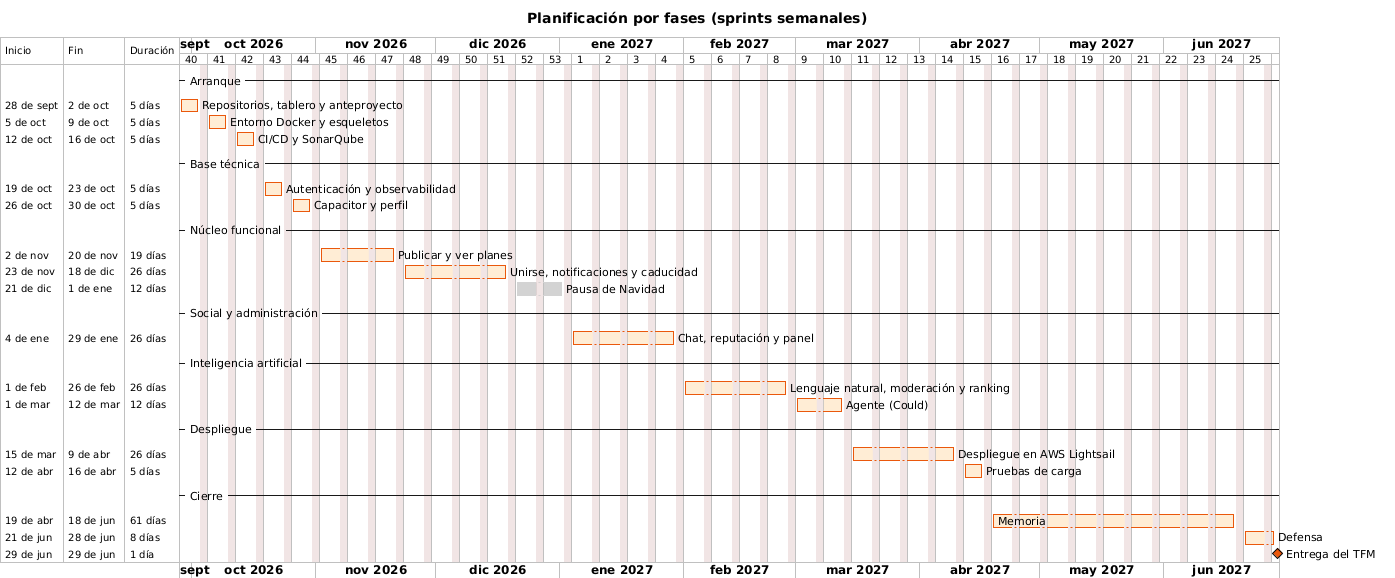

The diagram above was rendered by PlantUML. Its source (embedded in the PNG):
@startgantt 09-planificacion-gantt
<style>
ganttDiagram {
  task {
    BackGroundColor #FFEDD5
    LineColor #EA580C
  }
  milestone {
    BackGroundColor #EA580C
  }
}
</style>
title Planificación por fases (sprints semanales)
language es
printscale weekly
Project starts 2026-09-28
saturday are closed
sunday are closed

-- Arranque --
[Repositorios, tablero y anteproyecto] starts 2026-09-28 and lasts 5 days
[Entorno Docker y esqueletos] starts 2026-10-05 and lasts 5 days
[CI/CD y SonarQube] starts 2026-10-12 and lasts 5 days

-- Base técnica --
[Autenticación y observabilidad] starts 2026-10-19 and lasts 5 days
[Capacitor y perfil] starts 2026-10-26 and lasts 5 days

-- Núcleo funcional --
[Publicar y ver planes] starts 2026-11-02 and lasts 15 days
[Unirse, notificaciones y caducidad] starts 2026-11-23 and lasts 20 days
[Pausa de Navidad] starts 2026-12-21 and lasts 10 days
[Pausa de Navidad] is colored in LightGray

-- Social y administración --
[Chat, reputación y panel] starts 2027-01-04 and lasts 20 days

-- Inteligencia artificial --
[Lenguaje natural, moderación y ranking] starts 2027-02-01 and lasts 20 days
[Agente (Could)] starts 2027-03-01 and lasts 10 days

-- Despliegue --
[Despliegue en AWS Lightsail] starts 2027-03-15 and lasts 20 days
[Pruebas de carga] starts 2027-04-12 and lasts 5 days

-- Cierre --
[Memoria] starts 2027-04-19 and lasts 45 days
[Defensa] starts 2027-06-21 and lasts 6 days
[Entrega del TFM] happens 2027-06-29
@endgantt